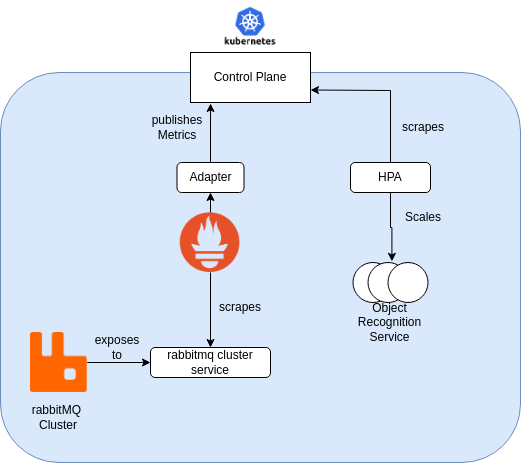

The diagram above was exported from draw.io. Its source (the exported page's mxGraphModel, read from the mxfile embedded in the PNG):
<mxGraphModel dx="818" dy="506" grid="1" gridSize="10" guides="1" tooltips="1" connect="1" arrows="1" fold="1" page="1" pageScale="1" pageWidth="850" pageHeight="1100" math="0" shadow="0">
  <root>
    <mxCell id="0" />
    <mxCell id="1" parent="0" />
    <mxCell id="crpvws2iouamjvHjmUin-9" value="" style="rounded=1;whiteSpace=wrap;html=1;fillColor=#dae8fc;strokeColor=#6c8ebf;" vertex="1" parent="1">
      <mxGeometry x="50" y="80" width="520" height="390" as="geometry" />
    </mxCell>
    <mxCell id="crpvws2iouamjvHjmUin-1" value="" style="shape=image;verticalLabelPosition=bottom;labelBackgroundColor=default;verticalAlign=top;aspect=fixed;imageAspect=0;image=https://static-00.iconduck.com/assets.00/rabbitmq-icon-484x512-s9lfaapn.png;" vertex="1" parent="1">
      <mxGeometry x="80" y="340" width="56.72" height="60" as="geometry" />
    </mxCell>
    <mxCell id="crpvws2iouamjvHjmUin-2" value="rabbitMQ&amp;nbsp;&lt;div&gt;Cluster&lt;/div&gt;" style="text;html=1;align=center;verticalAlign=middle;whiteSpace=wrap;rounded=0;" vertex="1" parent="1">
      <mxGeometry x="78" y="410" width="60" height="30" as="geometry" />
    </mxCell>
    <mxCell id="crpvws2iouamjvHjmUin-3" value="rabbitmq cluster service" style="rounded=1;whiteSpace=wrap;html=1;" vertex="1" parent="1">
      <mxGeometry x="200" y="355" width="120" height="30" as="geometry" />
    </mxCell>
    <mxCell id="crpvws2iouamjvHjmUin-4" value="" style="endArrow=classic;html=1;rounded=0;exitX=1;exitY=0.5;exitDx=0;exitDy=0;entryX=0;entryY=0.5;entryDx=0;entryDy=0;" edge="1" parent="1" source="crpvws2iouamjvHjmUin-1" target="crpvws2iouamjvHjmUin-3">
      <mxGeometry width="50" height="50" relative="1" as="geometry">
        <mxPoint x="400" y="480" as="sourcePoint" />
        <mxPoint x="450" y="430" as="targetPoint" />
      </mxGeometry>
    </mxCell>
    <mxCell id="crpvws2iouamjvHjmUin-5" value="" style="shape=image;verticalLabelPosition=bottom;labelBackgroundColor=default;verticalAlign=top;aspect=fixed;imageAspect=0;image=https://upload.wikimedia.org/wikipedia/commons/thumb/3/38/Prometheus_software_logo.svg/1200px-Prometheus_software_logo.svg.png;" vertex="1" parent="1">
      <mxGeometry x="229.75" y="220" width="60.5" height="60" as="geometry" />
    </mxCell>
    <mxCell id="crpvws2iouamjvHjmUin-6" value="" style="endArrow=classic;html=1;rounded=0;exitX=0.5;exitY=1;exitDx=0;exitDy=0;entryX=0.5;entryY=0;entryDx=0;entryDy=0;" edge="1" parent="1" source="crpvws2iouamjvHjmUin-5" target="crpvws2iouamjvHjmUin-3">
      <mxGeometry width="50" height="50" relative="1" as="geometry">
        <mxPoint x="400" y="240" as="sourcePoint" />
        <mxPoint x="450" y="190" as="targetPoint" />
      </mxGeometry>
    </mxCell>
    <mxCell id="crpvws2iouamjvHjmUin-7" value="scrapes" style="text;html=1;align=center;verticalAlign=middle;whiteSpace=wrap;rounded=0;" vertex="1" parent="1">
      <mxGeometry x="260" y="300" width="60" height="30" as="geometry" />
    </mxCell>
    <mxCell id="crpvws2iouamjvHjmUin-8" value="exposes to" style="text;html=1;align=center;verticalAlign=middle;whiteSpace=wrap;rounded=0;" vertex="1" parent="1">
      <mxGeometry x="136.72" y="340" width="60" height="30" as="geometry" />
    </mxCell>
    <mxCell id="crpvws2iouamjvHjmUin-10" value="Control Plane" style="rounded=0;whiteSpace=wrap;html=1;" vertex="1" parent="1">
      <mxGeometry x="240" y="60" width="120" height="50" as="geometry" />
    </mxCell>
    <mxCell id="crpvws2iouamjvHjmUin-12" value="Adapter" style="rounded=1;whiteSpace=wrap;html=1;" vertex="1" parent="1">
      <mxGeometry x="226.5" y="170" width="67" height="30" as="geometry" />
    </mxCell>
    <mxCell id="crpvws2iouamjvHjmUin-13" value="" style="endArrow=classic;html=1;rounded=0;exitX=0.5;exitY=0;exitDx=0;exitDy=0;entryX=0.5;entryY=1;entryDx=0;entryDy=0;" edge="1" parent="1" source="crpvws2iouamjvHjmUin-5" target="crpvws2iouamjvHjmUin-12">
      <mxGeometry width="50" height="50" relative="1" as="geometry">
        <mxPoint x="400" y="180" as="sourcePoint" />
        <mxPoint x="450" y="130" as="targetPoint" />
      </mxGeometry>
    </mxCell>
    <mxCell id="crpvws2iouamjvHjmUin-14" value="" style="endArrow=classic;html=1;rounded=0;exitX=0.5;exitY=0;exitDx=0;exitDy=0;entryX=0.167;entryY=1.02;entryDx=0;entryDy=0;entryPerimeter=0;" edge="1" parent="1" source="crpvws2iouamjvHjmUin-12" target="crpvws2iouamjvHjmUin-10">
      <mxGeometry width="50" height="50" relative="1" as="geometry">
        <mxPoint x="400" y="180" as="sourcePoint" />
        <mxPoint x="450" y="130" as="targetPoint" />
      </mxGeometry>
    </mxCell>
    <mxCell id="crpvws2iouamjvHjmUin-15" value="HPA" style="rounded=1;whiteSpace=wrap;html=1;" vertex="1" parent="1">
      <mxGeometry x="400" y="170" width="80" height="30" as="geometry" />
    </mxCell>
    <mxCell id="crpvws2iouamjvHjmUin-16" value="" style="endArrow=classic;html=1;rounded=0;exitX=0.5;exitY=0;exitDx=0;exitDy=0;entryX=1;entryY=0.75;entryDx=0;entryDy=0;" edge="1" parent="1" source="crpvws2iouamjvHjmUin-15" target="crpvws2iouamjvHjmUin-10">
      <mxGeometry width="50" height="50" relative="1" as="geometry">
        <mxPoint x="400" y="180" as="sourcePoint" />
        <mxPoint x="450" y="130" as="targetPoint" />
        <Array as="points">
          <mxPoint x="440" y="98" />
        </Array>
      </mxGeometry>
    </mxCell>
    <mxCell id="crpvws2iouamjvHjmUin-17" value="" style="ellipse;whiteSpace=wrap;html=1;aspect=fixed;" vertex="1" parent="1">
      <mxGeometry x="402.5" y="270" width="40" height="40" as="geometry" />
    </mxCell>
    <mxCell id="crpvws2iouamjvHjmUin-19" value="" style="ellipse;whiteSpace=wrap;html=1;aspect=fixed;" vertex="1" parent="1">
      <mxGeometry x="417.5" y="270" width="40" height="40" as="geometry" />
    </mxCell>
    <mxCell id="crpvws2iouamjvHjmUin-20" value="" style="ellipse;whiteSpace=wrap;html=1;aspect=fixed;" vertex="1" parent="1">
      <mxGeometry x="437.5" y="270" width="40" height="40" as="geometry" />
    </mxCell>
    <mxCell id="crpvws2iouamjvHjmUin-23" value="Object Recognition Service" style="text;html=1;align=center;verticalAlign=middle;whiteSpace=wrap;rounded=0;" vertex="1" parent="1">
      <mxGeometry x="402.5" y="315" width="72.5" height="30" as="geometry" />
    </mxCell>
    <mxCell id="crpvws2iouamjvHjmUin-24" style="edgeStyle=orthogonalEdgeStyle;rounded=0;orthogonalLoop=1;jettySize=auto;html=1;exitX=0.5;exitY=1;exitDx=0;exitDy=0;entryX=0.598;entryY=-0.029;entryDx=0;entryDy=0;entryPerimeter=0;" edge="1" parent="1" source="crpvws2iouamjvHjmUin-15" target="crpvws2iouamjvHjmUin-19">
      <mxGeometry relative="1" as="geometry" />
    </mxCell>
    <mxCell id="crpvws2iouamjvHjmUin-25" value="Scales" style="text;html=1;align=center;verticalAlign=middle;whiteSpace=wrap;rounded=0;" vertex="1" parent="1">
      <mxGeometry x="442.5" y="210" width="60" height="30" as="geometry" />
    </mxCell>
    <mxCell id="crpvws2iouamjvHjmUin-26" value="scrapes" style="text;html=1;align=center;verticalAlign=middle;whiteSpace=wrap;rounded=0;" vertex="1" parent="1">
      <mxGeometry x="442.5" y="120" width="60" height="30" as="geometry" />
    </mxCell>
    <mxCell id="crpvws2iouamjvHjmUin-27" value="publishes&lt;div&gt;Metrics&lt;/div&gt;" style="text;html=1;align=center;verticalAlign=middle;whiteSpace=wrap;rounded=0;" vertex="1" parent="1">
      <mxGeometry x="196.72" y="120" width="60" height="30" as="geometry" />
    </mxCell>
    <mxCell id="crpvws2iouamjvHjmUin-28" value="" style="shape=image;verticalLabelPosition=bottom;labelBackgroundColor=default;verticalAlign=top;aspect=fixed;imageAspect=0;image=https://sue.eu/wp-content/uploads/sites/6/2022/06/kubernetes-logo-920x920-sue-v0.png;" vertex="1" parent="1">
      <mxGeometry x="273.75" y="7.5" width="52.5" height="52.5" as="geometry" />
    </mxCell>
  </root>
</mxGraphModel>